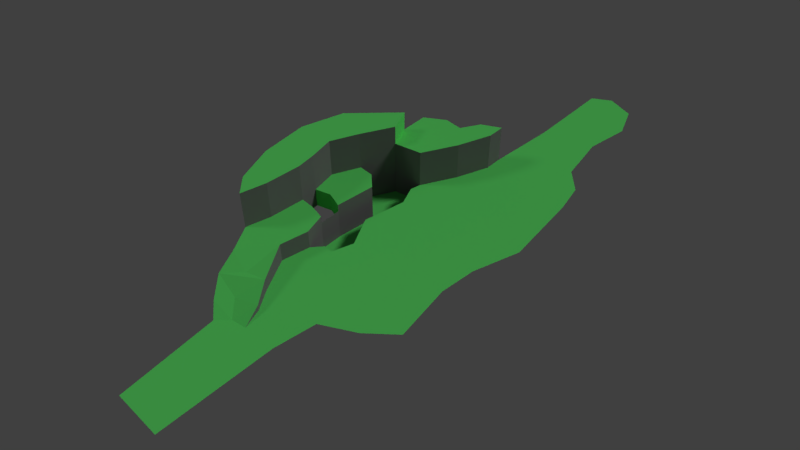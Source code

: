 # Source: SASLevel4.blend  (saved by Blender 2.79.0; exported with 4.5.12 LTS)
import bpy
from mathutils import Matrix  # noqa: F401  (used for matrix-valued properties, if any)

bpy.ops.wm.read_factory_settings(use_empty=True)
scene = bpy.context.scene
scene.name = 'Scene'

# ---- collections
col_collection_1 = bpy.data.collections.new('Collection 1'); scene.collection.children.link(col_collection_1)

# ---- materials (node trees are filled in below, after node groups)
mat_grass = bpy.data.materials.new('Grass')
mat_grass.alpha_threshold = 0.0
mat_grass.use_transparent_shadow = False
mat_grass.diffuse_color = (0.126, 0.8, 0.1572, 1.0)
mat_grass.roughness = 0.5
mat_grass.specular_intensity = 0.0
mat_rock = bpy.data.materials.new('Rock')
mat_rock.alpha_threshold = 0.0
mat_rock.use_transparent_shadow = False
mat_rock.diffuse_color = (0.1873, 0.1873, 0.1873, 1.0)
mat_rock.roughness = 0.5
mat_rock.specular_intensity = 0.0

# ---- material node trees

# ---- world
world_world = bpy.data.worlds.new('World'); scene.world = world_world
world_world.color = (0.05088, 0.05088, 0.05088)
world_world.use_sun_shadow = False
world_world.sun_shadow_jitter_overblur = 0.0
world_world.cycles.sampling_method = 'MANUAL'

# ---- cameras
cam_camera = bpy.data.cameras.new('Camera')
cam_camera.clip_end = 100.0
cam_camera.lens = 35.0
cam_camera.sensor_width = 32.0
cam_camera.sensor_height = 18.0
cam_camera.ortho_scale = 7.314
cam_camera.dof.focus_distance = 0.0
cam_camera.dof.aperture_fstop = 128.0

# ---- lights
light_lamp_001 = bpy.data.lights.new('Lamp.001', 'SUN')
light_lamp_001.transmission_factor = 0.0
light_lamp_001.cutoff_distance = 30.0
light_lamp_001.angle = 0.1993
light_lamp_001.energy = 0.2
light_lamp_001.shadow_buffer_clip_start = 1.001
light_lamp_001.shadow_soft_size = 0.1
light_lamp_001.shadow_cascade_max_distance = 1000.0
light_lamp = bpy.data.lights.new('Lamp', 'SUN')
light_lamp.transmission_factor = 0.0
light_lamp.cutoff_distance = 30.0
light_lamp.angle = 0.1993
light_lamp.energy = 1.0
light_lamp.shadow_buffer_clip_start = 1.001
light_lamp.shadow_soft_size = 0.1
light_lamp.shadow_cascade_max_distance = 1000.0

# ---- meshes
me_plane = bpy.data.meshes.new('Plane')
me_plane.from_pydata([(-1.83, -0.4039, 0.0), (-1.711, -1.0, 0.0), (-1.152, 1.0, 0.0), (-1.661, -1.43, 0.0), (-1.731, -2.275, 0.0), (-1.879, -2.877, 0.0), (-1.516, -3.483, 0.0), (-0.9608, -4.469, 0.16), (-0.6486, -4.741, 0.0), (-0.4322, -7.091, 0.0), (0.7658, -7.091, 0.0), (0.7658, -4.333, 0.0), (0.9114, -3.313, 0.0), (1.703, -2.853, 0.0), (2.348, -2.266, 0.0), (2.127, -0.8728, 0.0), (2.201, -6.979e-05, 0.0), (2.551, 1.151, 0.0), (2.348, 2.973, 0.0), (2.197, 3.653, 0.0), (1.737, 4.1, 0.0), (1.535, 5.233, 0.0), (1.701, 6.261, 0.0), (1.408, 6.975, 0.0), (0.7735, 7.127, 0.0), (0.3398, 6.841, 0.0), (0.3398, 4.822, 0.0), (0.2129, 3.187, 0.0), (0.2129, 2.791, 0.0), (-0.08067, 2.001, 0.0), (-0.5131, 1.173, 0.0), (-0.2245, 2.936, 0.0), (-0.4782, 2.487, 0.0), (-0.9073, 2.487, 0.0), (-1.374, 2.165, 0.0), (-1.374, 1.521, 0.0), (-2.355, 0.5004, 0.0), (-2.656, -0.5041, 0.0), (-2.568, -1.623, 0.0), (-2.247, -2.507, 0.0), (-1.35, -0.8769, 0.0), (-0.9716, -0.9874, 0.0), (-0.8658, -0.0351, 0.0), (-1.182, 0.2461, 0.0), (-1.539, 0.2461, 0.0), (-1.324, -1.43, 0.0), (-0.9614, -1.501, 0.0), (-0.8151, -2.001, 0.0), (-0.9417, -2.683, 0.0), (-0.3851, -4.463, 0.0), (-0.02957, -4.396, 0.0), (-0.2003, -3.919, 0.16), (-0.5139, -3.454, 0.333), (-0.6028, -1.744, 0.0), (-0.3793, -1.747, 0.0), (-0.2131, -1.23, 0.0), (-0.5752, -0.5393, 0.0), (-0.3798, 0.4832, 0.0), (-0.566, 0.9316, 0.0), (-1.83, -0.4039, 0.5), (-1.711, -1.0, 0.5), (-1.152, 1.0, 1.0), (-1.661, -1.43, 0.5), (-1.731, -2.275, 0.5), (-1.879, -2.877, 0.5), (-1.516, -3.483, 0.5), (0.2129, 3.187, 1.0), (0.2129, 2.791, 1.0), (-0.08067, 2.001, 1.0), (-0.5131, 1.173, 1.0), (-0.2245, 2.936, 1.0), (-0.4782, 2.487, 1.0), (-0.9073, 2.487, 1.0), (-1.374, 2.165, 1.0), (-1.374, 1.521, 1.0), (-2.355, 0.5004, 0.5), (-2.656, -0.5041, 0.5), (-2.568, -1.623, 0.5), (-2.247, -2.507, 0.5), (-1.35, -0.8769, 0.5), (-0.9716, -0.9874, 0.5), (-0.8658, -0.0351, 0.5), (-1.182, 0.2461, 0.5), (-1.539, 0.2461, 0.5), (-1.324, -1.43, 0.5), (-0.9614, -1.501, 0.5), (-0.8151, -2.001, 0.5), (-0.9417, -2.683, 0.5), (-1.351, -2.878, 0.5), (-1.83, -0.4039, 1.5), (-1.711, -1.0, 1.5), (-1.152, 1.0, 1.5), (-1.661, -1.43, 1.5), (-1.731, -2.275, 1.5), (-1.879, -2.877, 1.5), (-1.374, 1.521, 1.5), (-2.355, 0.5004, 1.5), (-2.656, -0.5041, 1.5), (-2.568, -1.623, 1.5), (-2.247, -2.507, 1.5), (-1.539, 0.2461, 1.5), (-0.9716, -0.9874, 0.3094), (-0.9614, -1.501, 0.3094), (-1.152, 1.0, -0.5), (-0.5131, 1.173, -0.5), (-0.9716, -0.9874, -0.5), (-0.8658, -0.0351, -0.5), (-1.182, 0.2461, -0.5), (-1.539, 0.2461, -0.5), (-0.9614, -1.501, -0.5), (-0.8151, -2.001, -0.5), (-0.6028, -1.744, -0.5), (-0.3793, -1.747, -0.5), (-0.2131, -1.23, -0.5), (-0.5752, -0.5393, -0.5), (-0.3798, 0.4832, -0.5), (-0.566, 0.9316, -0.5), (-0.9566, -3.604, 0.333), (-1.34, -4.027, 0.333), (-0.7086, -4.12, 0.16), (-0.9608, -4.469, 0.0), (-1.34, -4.027, 0.0), (-0.2003, -3.919, 0.0), (-0.5139, -3.454, 0.0)], [], [(36, 35, 74, 75), (48, 87, 86, 47), (37, 36, 75, 76), (38, 37, 76, 77), (41, 46, 102, 101), (9, 8, 49, 50, 122, 123, 48, 47, 53, 54, 55, 56, 57, 58, 30, 29, 28, 27, 26, 25, 24, 23, 22, 21, 20, 19, 18, 17, 16, 15, 14, 13, 12, 11, 10), (39, 38, 77, 78), (44, 0, 59, 83), (28, 67, 66, 27), (39, 78, 64, 5), (1, 60, 59, 0), (29, 68, 67, 28), (40, 1, 60, 79), (4, 63, 62, 3), (30, 69, 68, 29), (41, 40, 79, 80), (3, 62, 60, 1), (30, 2, 61, 69), (42, 41, 80, 81), (5, 64, 63, 4), (31, 27, 66, 70), (43, 42, 81, 82), (6, 5, 64, 65), (32, 31, 70, 71), (44, 43, 82, 83), (33, 32, 71, 72), (44, 83, 61, 2), (34, 33, 72, 73), (45, 84, 62, 3), (35, 34, 73, 74), (46, 85, 84, 45), (35, 2, 61, 74), (47, 86, 85, 46), (67, 68, 69, 61, 74, 73, 72, 71, 70, 66), (83, 82, 81, 80, 79, 60, 59), (63, 62, 84, 85, 86, 87, 88, 65, 64), (78, 99, 94, 64), (60, 62, 92, 90), (59, 89, 100, 83), (75, 96, 97, 76), (64, 94, 93, 63), (76, 97, 98, 77), (60, 90, 89, 59), (61, 91, 95, 74), (77, 98, 99, 78), (63, 93, 92, 62), (61, 83, 100, 91), (74, 95, 96, 75), (89, 90, 92, 93, 94, 99, 98, 97, 96, 95, 91, 100), (30, 104, 103, 2), (43, 107, 106, 42), (54, 53, 111, 112), (44, 108, 107, 43), (55, 54, 112, 113), (2, 103, 108, 44), (56, 55, 113, 114), (41, 105, 109, 46), (57, 56, 114, 115), (58, 57, 115, 116), (46, 109, 110, 47), (58, 116, 104, 30), (42, 106, 105, 41), (53, 47, 110, 111), (104, 116, 115, 114, 113, 112, 111, 110, 109, 105, 106, 107, 108, 103), (51, 119, 7, 118, 117, 52), (49, 119, 51, 50), (118, 65, 88, 87, 52, 117), (118, 7, 120, 121), (8, 120, 7), (65, 118, 121, 6), (51, 52, 123, 122), (51, 122, 50), (87, 48, 123, 52), (7, 119, 49, 8)])
me_plane.polygons.foreach_set('material_index', [1, 1, 1, 1, 1, 0, 1, 0, 1, 1, 0, 1, 0, 0, 1, 0, 1, 1, 1, 0, 1, 1, 1, 1, 1, 1, 1, 1, 0, 1, 0, 0, 1, 0, 0, 0, 1, 1, 1, 1, 1, 1, 1, 0, 1, 1, 1, 1, 0, 1, 1, 1, 1, 1, 1, 1, 1, 1, 1, 1, 1, 1, 1, 0, 0, 0, 0, 1, 1, 1, 1, 1, 1, 0])
me_plane.materials.append(mat_grass)
me_plane.materials.append(mat_rock)
me_plane.use_remesh_preserve_volume = False
me_plane.use_remesh_preserve_attributes = False
me_plane.use_mirror_vertex_groups = False
me_plane.update()

# ---- objects
ob_plane = bpy.data.objects.new('Plane', me_plane)
ob_lamp_001 = bpy.data.objects.new('Lamp.001', light_lamp_001)
ob_lamp = bpy.data.objects.new('Lamp', light_lamp)
ob_camera = bpy.data.objects.new('Camera', cam_camera)

# ---- transforms, parenting, visibility, modifiers, constraints
ob_plane.location = (0.0, 0.0, 0.0)
ob_plane.lineart.crease_threshold = 0.0
ob_lamp_001.location = (4.076, 1.005, 12.33)
ob_lamp_001.rotation_euler = (0.7854, -0.0, 5.498)
ob_lamp_001.lock_rotations_4d = False
ob_lamp_001.empty_display_type = 'ARROWS'
ob_lamp_001.color = (0.0, 0.0, 0.0, 0.0)
ob_lamp_001.lineart.crease_threshold = 0.0
ob_lamp.location = (4.076, 1.005, 12.33)
ob_lamp.rotation_euler = (0.7854, -0.0, 2.356)
ob_lamp.lock_rotations_4d = False
ob_lamp.empty_display_type = 'ARROWS'
ob_lamp.color = (0.0, 0.0, 0.0, 0.0)
ob_lamp.lineart.crease_threshold = 0.0
ob_camera.location = (10.0, -10.0, 14.0)
ob_camera.rotation_euler = (0.7854, 0.0, 0.7854)
ob_camera.lock_rotations_4d = False
ob_camera.empty_display_type = 'ARROWS'
ob_camera.color = (0.0, 0.0, 0.0, 0.0)
ob_camera.display_type = 'WIRE'
ob_camera.lineart.crease_threshold = 0.0

# ---- collection membership
col_collection_1.objects.link(ob_plane)
col_collection_1.objects.link(ob_lamp_001)
col_collection_1.objects.link(ob_lamp)
col_collection_1.objects.link(ob_camera)

# ---- scene / render settings (as saved in the file)
scene.camera = ob_camera
scene.frame_start = 1; scene.frame_end = 250; scene.frame_set(1)
scene.render.engine = 'BLENDER_EEVEE_NEXT'
scene.render.resolution_percentage = 72
scene.render.dither_intensity = 0.0
scene.cycles.use_denoising = False
scene.cycles.samples = 128
scene.cycles.sampling_pattern = 'TABULATED_SOBOL'
scene.cycles.use_adaptive_sampling = False
scene.cycles.use_light_tree = False
scene.cycles.blur_glossy = 0.0
scene.cycles.sample_clamp_indirect = 0.0
scene.view_settings.view_transform = 'Standard'
bpy.context.view_layer.update()
